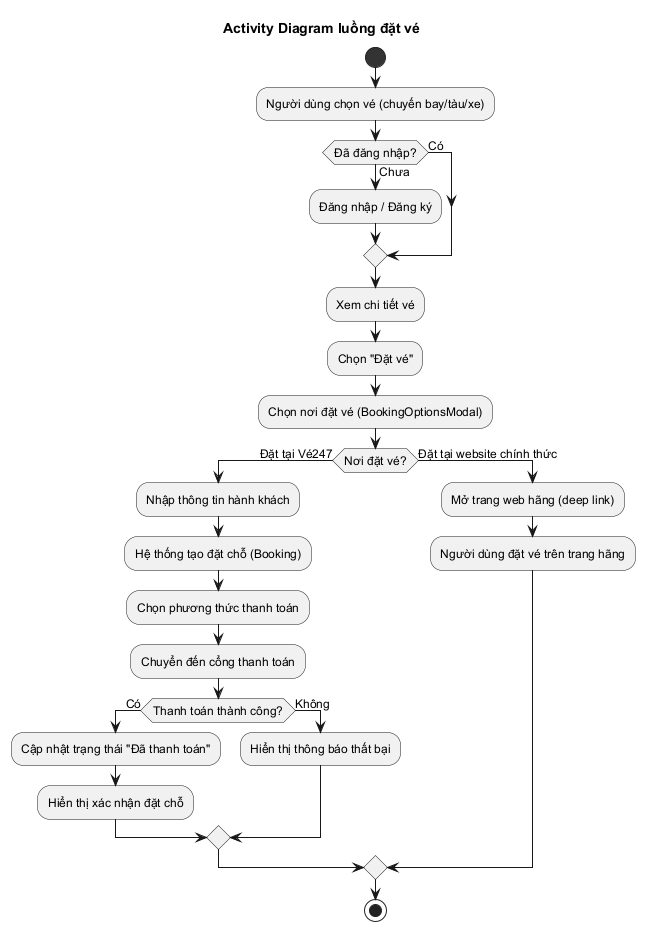

The diagram above was rendered by PlantUML. Its source (embedded in the PNG):
@startuml
title Activity Diagram luồng đặt vé
skinparam defaultFontName "Arial"
skinparam defaultFontSize 12
skinparam activityStartColor #333
skinparam activityEndColor #333

start
:Người dùng chọn vé (chuyến bay/tàu/xe);
if (Đã đăng nhập?) then (Có)
else (Chưa)
  :Đăng nhập / Đăng ký;
endif
:Xem chi tiết vé;
:Chọn "Đặt vé";
:Chọn nơi đặt vé (BookingOptionsModal);
if (Nơi đặt vé?) then (Đặt tại Vé247)
  :Nhập thông tin hành khách;
  :Hệ thống tạo đặt chỗ (Booking);
  :Chọn phương thức thanh toán;
  :Chuyển đến cổng thanh toán;
  if (Thanh toán thành công?) then (Có)
    :Cập nhật trạng thái "Đã thanh toán";
    :Hiển thị xác nhận đặt chỗ;
  else (Không)
    :Hiển thị thông báo thất bại;
  endif
else (Đặt tại website chính thức)
  :Mở trang web hãng (deep link);
  :Người dùng đặt vé trên trang hãng;
endif
stop

@enduml